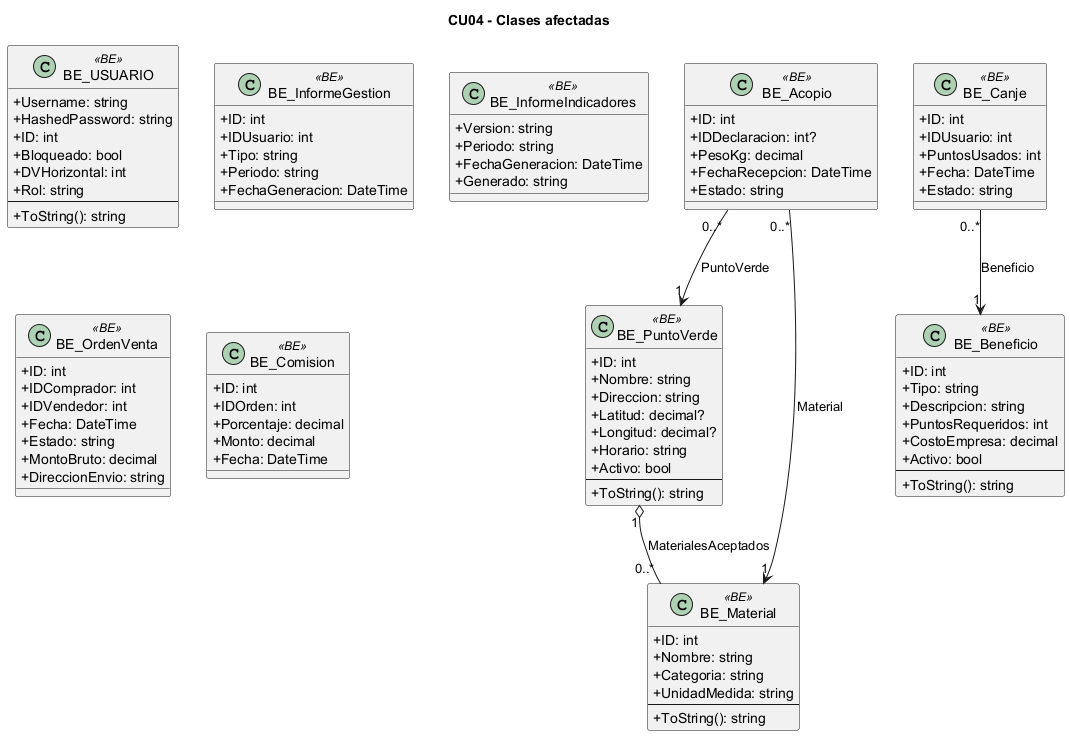

The diagram above was rendered by PlantUML. Its source (embedded in the PNG):
@startuml
skinparam classAttributeIconSize 0
title CU04 - Clases afectadas
class "BE_USUARIO" as BE_USUARIO <<BE>> {
  +Username: string
  +HashedPassword: string
  +ID: int
  +Bloqueado: bool
  +DVHorizontal: int
  +Rol: string
  --
  +ToString(): string
}
class "BE_InformeGestion" as BE_InformeGestion <<BE>> {
  +ID: int
  +IDUsuario: int
  +Tipo: string
  +Periodo: string
  +FechaGeneracion: DateTime
}
class "BE_InformeIndicadores" as BE_InformeIndicadores <<BE>> {
  +Version: string
  +Periodo: string
  +FechaGeneracion: DateTime
  +Generado: string
}
class "BE_Acopio" as BE_Acopio <<BE>> {
  +ID: int
  +IDDeclaracion: int?
  +PesoKg: decimal
  +FechaRecepcion: DateTime
  +Estado: string
}
class "BE_PuntoVerde" as BE_PuntoVerde <<BE>> {
  +ID: int
  +Nombre: string
  +Direccion: string
  +Latitud: decimal?
  +Longitud: decimal?
  +Horario: string
  +Activo: bool
  --
  +ToString(): string
}
class "BE_Material" as BE_Material <<BE>> {
  +ID: int
  +Nombre: string
  +Categoria: string
  +UnidadMedida: string
  --
  +ToString(): string
}
class "BE_OrdenVenta" as BE_OrdenVenta <<BE>> {
  +ID: int
  +IDComprador: int
  +IDVendedor: int
  +Fecha: DateTime
  +Estado: string
  +MontoBruto: decimal
  +DireccionEnvio: string
}
class "BE_Comision" as BE_Comision <<BE>> {
  +ID: int
  +IDOrden: int
  +Porcentaje: decimal
  +Monto: decimal
  +Fecha: DateTime
}
class "BE_Canje" as BE_Canje <<BE>> {
  +ID: int
  +IDUsuario: int
  +PuntosUsados: int
  +Fecha: DateTime
  +Estado: string
}
class "BE_Beneficio" as BE_Beneficio <<BE>> {
  +ID: int
  +Tipo: string
  +Descripcion: string
  +PuntosRequeridos: int
  +CostoEmpresa: decimal
  +Activo: bool
  --
  +ToString(): string
}
BE_Acopio "0..*" --> "1" BE_PuntoVerde : PuntoVerde
BE_Acopio "0..*" --> "1" BE_Material : Material
BE_PuntoVerde "1" o-- "0..*" BE_Material : MaterialesAceptados
BE_Canje "0..*" --> "1" BE_Beneficio : Beneficio
@enduml